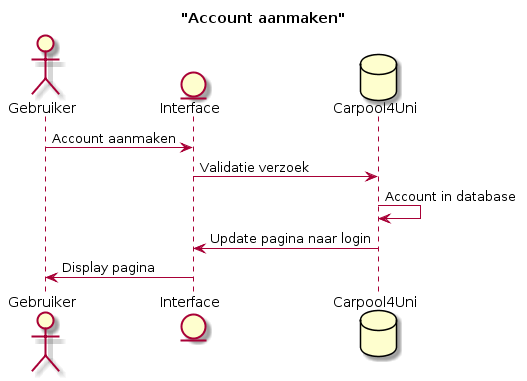

The diagram above was rendered by PlantUML. Its source (embedded in the PNG):
@startuml
title "Account aanmaken"



actor Gebruiker
entity Interface
database Carpool4Uni

Gebruiker -> Interface : Account aanmaken
Interface -> Carpool4Uni : Validatie verzoek
Carpool4Uni -> Carpool4Uni : Account in database
Carpool4Uni -> Interface : Update pagina naar login
Interface -> Gebruiker : Display pagina
@enduml